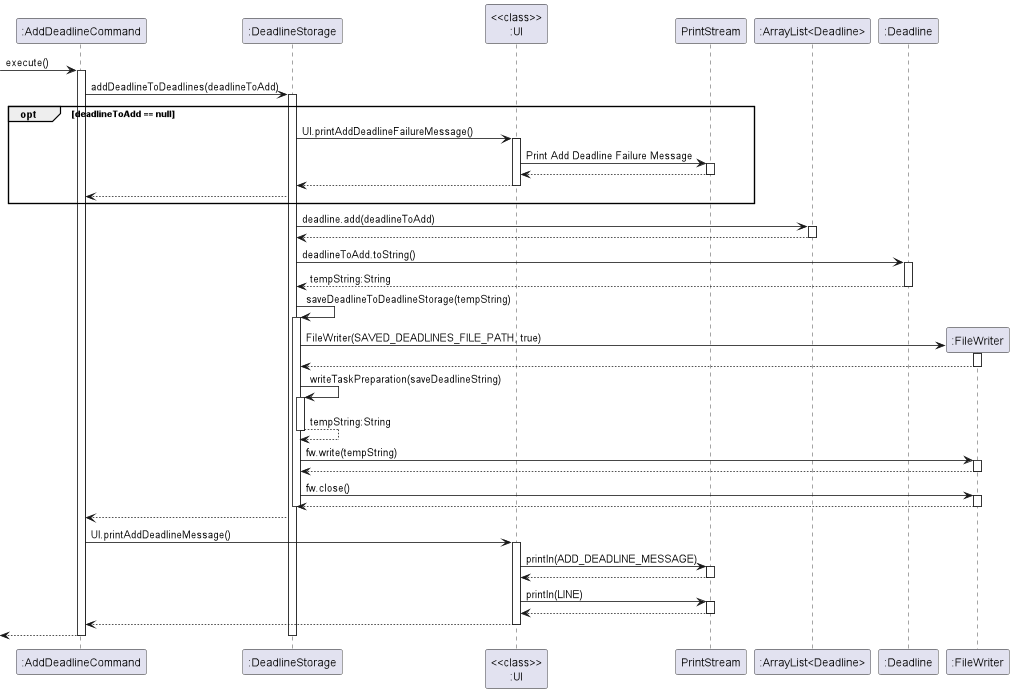

The diagram above was rendered by PlantUML. Its source (embedded in the PNG):
@startuml
'https://plantuml.com/sequence-diagram

-> ":AddDeadlineCommand" : execute()
activate ":AddDeadlineCommand"
":AddDeadlineCommand" -> ":DeadlineStorage" : addDeadlineToDeadlines(deadlineToAdd)
activate ":DeadlineStorage"
opt deadlineToAdd == null
":DeadlineStorage" -> "<<class>>\n:UI" : UI.printAddDeadlineFailureMessage()
activate "<<class>>\n:UI"
"<<class>>\n:UI" -> "PrintStream" : Print Add Deadline Failure Message
activate "PrintStream"
"<<class>>\n:UI" <-- "PrintStream"
deactivate "PrintStream"
":DeadlineStorage" <-- "<<class>>\n:UI"
deactivate "<<class>>\n:UI"
":AddDeadlineCommand"<-- ":DeadlineStorage"
end

":DeadlineStorage" -> ":ArrayList<Deadline>" : deadline.add(deadlineToAdd)
activate ":ArrayList<Deadline>"
":DeadlineStorage" <-- ":ArrayList<Deadline>"
deactivate ":ArrayList<Deadline>"

":DeadlineStorage" -> ":Deadline" : deadlineToAdd.toString()
activate ":Deadline"
":DeadlineStorage" <-- ":Deadline" : tempString:String
deactivate ":Deadline"
":DeadlineStorage" -> ":DeadlineStorage" : saveDeadlineToDeadlineStorage(tempString)
activate ":DeadlineStorage"
create ":FileWriter"
":DeadlineStorage" -> ":FileWriter" : FileWriter(SAVED_DEADLINES_FILE_PATH, true)
activate ":FileWriter"
":DeadlineStorage" <-- ":FileWriter"
deactivate ":FileWriter"
":DeadlineStorage" -> ":DeadlineStorage" : writeTaskPreparation(saveDeadlineString)
activate ":DeadlineStorage"
":DeadlineStorage" --> ":DeadlineStorage" : tempString:String
deactivate ":DeadlineStorage"
":DeadlineStorage" -> ":FileWriter" : fw.write(tempString)
activate ":FileWriter"
":DeadlineStorage" <-- ":FileWriter"
deactivate ":FileWriter"
":DeadlineStorage" -> ":FileWriter" : fw.close()
activate ":FileWriter"
":DeadlineStorage" <-- ":FileWriter"
deactivate ":FileWriter"
deactivate ":DeadlineStorage"
":AddDeadlineCommand" <-- ":DeadlineStorage"
":AddDeadlineCommand" -> "<<class>>\n:UI" : UI.printAddDeadlineMessage()
activate "<<class>>\n:UI"
"<<class>>\n:UI" -> PrintStream :  println(ADD_DEADLINE_MESSAGE)
activate PrintStream
"<<class>>\n:UI" <-- PrintStream
deactivate PrintStream
"<<class>>\n:UI" -> PrintStream :  println(LINE)
activate PrintStream
"<<class>>\n:UI" <-- PrintStream
deactivate PrintStream
":AddDeadlineCommand" <-- "<<class>>\n:UI"
deactivate "<<class>>\n:UI"
<-- ":AddDeadlineCommand"

deactivate ":DeadlineStorage"
deactivate ":AddDeadlineCommand"
@enduml